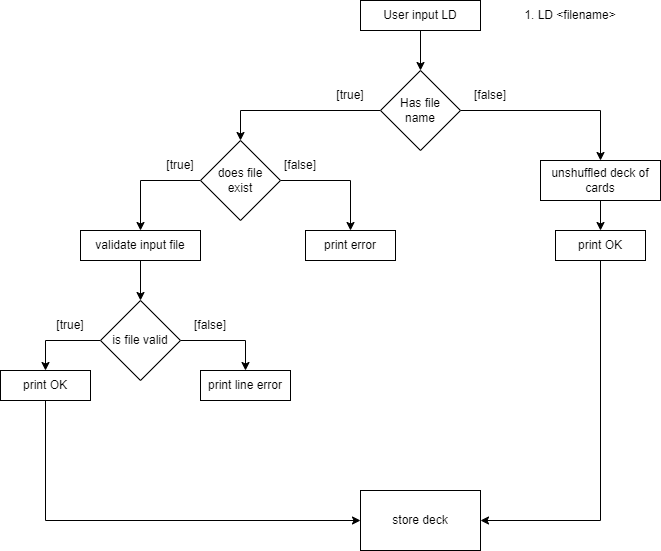

The diagram above was exported from draw.io. Its source (the exported page's mxGraphModel, read from the mxfile embedded in the PNG):
<mxGraphModel dx="2314" dy="1152" grid="1" gridSize="10" guides="1" tooltips="1" connect="1" arrows="1" fold="1" page="1" pageScale="1" pageWidth="827" pageHeight="1169" math="0" shadow="0">
  <root>
    <mxCell id="0" />
    <mxCell id="1" parent="0" />
    <mxCell id="-TeDNd_aJXW1CeT0LaXk-1" value="User input LD" style="rounded=0;whiteSpace=wrap;html=1;" parent="1" vertex="1">
      <mxGeometry x="380" y="10" width="120" height="30" as="geometry" />
    </mxCell>
    <mxCell id="Ca4hX6kgsYjtfw2jZX3g-7" style="edgeStyle=orthogonalEdgeStyle;rounded=0;orthogonalLoop=1;jettySize=auto;html=1;exitX=0;exitY=0.5;exitDx=0;exitDy=0;entryX=0.5;entryY=0;entryDx=0;entryDy=0;" parent="1" source="Ca4hX6kgsYjtfw2jZX3g-1" target="Ca4hX6kgsYjtfw2jZX3g-14" edge="1">
      <mxGeometry relative="1" as="geometry">
        <mxPoint x="320" y="120" as="targetPoint" />
      </mxGeometry>
    </mxCell>
    <mxCell id="Ca4hX6kgsYjtfw2jZX3g-8" style="edgeStyle=orthogonalEdgeStyle;rounded=0;orthogonalLoop=1;jettySize=auto;html=1;exitX=1;exitY=0.5;exitDx=0;exitDy=0;entryX=0.5;entryY=0;entryDx=0;entryDy=0;" parent="1" source="Ca4hX6kgsYjtfw2jZX3g-1" target="Ca4hX6kgsYjtfw2jZX3g-11" edge="1">
      <mxGeometry relative="1" as="geometry">
        <mxPoint x="620" y="120" as="targetPoint" />
      </mxGeometry>
    </mxCell>
    <mxCell id="Ca4hX6kgsYjtfw2jZX3g-1" value="Has file &lt;br&gt;name" style="rhombus;whiteSpace=wrap;html=1;" parent="1" vertex="1">
      <mxGeometry x="400" y="80" width="80" height="80" as="geometry" />
    </mxCell>
    <mxCell id="Ca4hX6kgsYjtfw2jZX3g-2" value="" style="endArrow=classic;html=1;rounded=0;exitX=0.5;exitY=1;exitDx=0;exitDy=0;entryX=0.5;entryY=0;entryDx=0;entryDy=0;" parent="1" source="-TeDNd_aJXW1CeT0LaXk-1" target="Ca4hX6kgsYjtfw2jZX3g-1" edge="1">
      <mxGeometry width="50" height="50" relative="1" as="geometry">
        <mxPoint x="420" y="330" as="sourcePoint" />
        <mxPoint x="470" y="280" as="targetPoint" />
      </mxGeometry>
    </mxCell>
    <mxCell id="Ca4hX6kgsYjtfw2jZX3g-9" value="[true]" style="text;html=1;strokeColor=none;fillColor=none;align=center;verticalAlign=middle;whiteSpace=wrap;rounded=0;" parent="1" vertex="1">
      <mxGeometry x="340" y="90" width="60" height="30" as="geometry" />
    </mxCell>
    <mxCell id="Ca4hX6kgsYjtfw2jZX3g-10" value="[false]" style="text;html=1;strokeColor=none;fillColor=none;align=center;verticalAlign=middle;whiteSpace=wrap;rounded=0;" parent="1" vertex="1">
      <mxGeometry x="480" y="90" width="60" height="30" as="geometry" />
    </mxCell>
    <mxCell id="Ca4hX6kgsYjtfw2jZX3g-22" style="edgeStyle=orthogonalEdgeStyle;rounded=0;orthogonalLoop=1;jettySize=auto;html=1;exitX=0.5;exitY=1;exitDx=0;exitDy=0;" parent="1" source="Ca4hX6kgsYjtfw2jZX3g-11" edge="1">
      <mxGeometry relative="1" as="geometry">
        <mxPoint x="620" y="240" as="targetPoint" />
      </mxGeometry>
    </mxCell>
    <mxCell id="Ca4hX6kgsYjtfw2jZX3g-11" value="unshuffled deck of cards &lt;br/&gt;" style="rounded=0;whiteSpace=wrap;html=1;" parent="1" vertex="1">
      <mxGeometry x="560" y="170" width="120" height="40" as="geometry" />
    </mxCell>
    <mxCell id="Ca4hX6kgsYjtfw2jZX3g-15" style="edgeStyle=orthogonalEdgeStyle;rounded=0;orthogonalLoop=1;jettySize=auto;html=1;exitX=0;exitY=0.5;exitDx=0;exitDy=0;entryX=0.5;entryY=0;entryDx=0;entryDy=0;" parent="1" source="Ca4hX6kgsYjtfw2jZX3g-14" target="Ca4hX6kgsYjtfw2jZX3g-26" edge="1">
      <mxGeometry relative="1" as="geometry">
        <mxPoint x="160" y="190" as="targetPoint" />
      </mxGeometry>
    </mxCell>
    <mxCell id="Ca4hX6kgsYjtfw2jZX3g-16" style="edgeStyle=orthogonalEdgeStyle;rounded=0;orthogonalLoop=1;jettySize=auto;html=1;exitX=1;exitY=0.5;exitDx=0;exitDy=0;entryX=0.5;entryY=0;entryDx=0;entryDy=0;" parent="1" source="Ca4hX6kgsYjtfw2jZX3g-14" target="Ca4hX6kgsYjtfw2jZX3g-20" edge="1">
      <mxGeometry relative="1" as="geometry">
        <mxPoint x="360" y="190" as="targetPoint" />
      </mxGeometry>
    </mxCell>
    <mxCell id="Ca4hX6kgsYjtfw2jZX3g-14" value="does file&lt;br&gt;exist" style="rhombus;whiteSpace=wrap;html=1;" parent="1" vertex="1">
      <mxGeometry x="220" y="150" width="80" height="80" as="geometry" />
    </mxCell>
    <mxCell id="Ca4hX6kgsYjtfw2jZX3g-17" value="[true]" style="text;html=1;strokeColor=none;fillColor=none;align=center;verticalAlign=middle;whiteSpace=wrap;rounded=0;" parent="1" vertex="1">
      <mxGeometry x="170" y="160" width="60" height="30" as="geometry" />
    </mxCell>
    <mxCell id="Ca4hX6kgsYjtfw2jZX3g-18" value="[false]" style="text;html=1;strokeColor=none;fillColor=none;align=center;verticalAlign=middle;whiteSpace=wrap;rounded=0;" parent="1" vertex="1">
      <mxGeometry x="290" y="160" width="60" height="30" as="geometry" />
    </mxCell>
    <mxCell id="Ca4hX6kgsYjtfw2jZX3g-20" value="print error" style="rounded=0;whiteSpace=wrap;html=1;" parent="1" vertex="1">
      <mxGeometry x="325" y="240" width="90" height="30" as="geometry" />
    </mxCell>
    <mxCell id="VRnyRg__jYcV9hWx6ocX-11" style="edgeStyle=orthogonalEdgeStyle;rounded=0;orthogonalLoop=1;jettySize=auto;html=1;exitX=0.5;exitY=1;exitDx=0;exitDy=0;entryX=1;entryY=0.5;entryDx=0;entryDy=0;" edge="1" parent="1" source="Ca4hX6kgsYjtfw2jZX3g-23" target="VRnyRg__jYcV9hWx6ocX-9">
      <mxGeometry relative="1" as="geometry" />
    </mxCell>
    <mxCell id="Ca4hX6kgsYjtfw2jZX3g-23" value="print OK" style="rounded=0;whiteSpace=wrap;html=1;" parent="1" vertex="1">
      <mxGeometry x="575" y="240" width="90" height="30" as="geometry" />
    </mxCell>
    <mxCell id="VRnyRg__jYcV9hWx6ocX-1" style="edgeStyle=orthogonalEdgeStyle;rounded=0;orthogonalLoop=1;jettySize=auto;html=1;exitX=0.5;exitY=1;exitDx=0;exitDy=0;" edge="1" parent="1" source="Ca4hX6kgsYjtfw2jZX3g-26" target="dyor_rDwcmrjISzvgPUv-1">
      <mxGeometry relative="1" as="geometry" />
    </mxCell>
    <mxCell id="Ca4hX6kgsYjtfw2jZX3g-26" value="validate input file" style="rounded=0;whiteSpace=wrap;html=1;" parent="1" vertex="1">
      <mxGeometry x="100" y="240" width="120" height="30" as="geometry" />
    </mxCell>
    <mxCell id="VRnyRg__jYcV9hWx6ocX-2" style="edgeStyle=orthogonalEdgeStyle;rounded=0;orthogonalLoop=1;jettySize=auto;html=1;exitX=1;exitY=0.5;exitDx=0;exitDy=0;entryX=0.5;entryY=0;entryDx=0;entryDy=0;" edge="1" parent="1" source="dyor_rDwcmrjISzvgPUv-1" target="VRnyRg__jYcV9hWx6ocX-7">
      <mxGeometry relative="1" as="geometry">
        <mxPoint x="270" y="350" as="targetPoint" />
      </mxGeometry>
    </mxCell>
    <mxCell id="VRnyRg__jYcV9hWx6ocX-3" style="edgeStyle=orthogonalEdgeStyle;rounded=0;orthogonalLoop=1;jettySize=auto;html=1;exitX=0;exitY=0.5;exitDx=0;exitDy=0;entryX=0.5;entryY=0;entryDx=0;entryDy=0;" edge="1" parent="1" source="dyor_rDwcmrjISzvgPUv-1" target="VRnyRg__jYcV9hWx6ocX-6">
      <mxGeometry relative="1" as="geometry">
        <mxPoint x="30" y="350" as="targetPoint" />
      </mxGeometry>
    </mxCell>
    <mxCell id="dyor_rDwcmrjISzvgPUv-1" value="is file valid" style="rhombus;whiteSpace=wrap;html=1;" parent="1" vertex="1">
      <mxGeometry x="120" y="310" width="80" height="80" as="geometry" />
    </mxCell>
    <mxCell id="VRnyRg__jYcV9hWx6ocX-4" value="[true]" style="text;html=1;strokeColor=none;fillColor=none;align=center;verticalAlign=middle;whiteSpace=wrap;rounded=0;" vertex="1" parent="1">
      <mxGeometry x="60" y="320" width="60" height="30" as="geometry" />
    </mxCell>
    <mxCell id="VRnyRg__jYcV9hWx6ocX-5" value="[false]" style="text;html=1;strokeColor=none;fillColor=none;align=center;verticalAlign=middle;whiteSpace=wrap;rounded=0;" vertex="1" parent="1">
      <mxGeometry x="200" y="320" width="60" height="30" as="geometry" />
    </mxCell>
    <mxCell id="VRnyRg__jYcV9hWx6ocX-10" style="edgeStyle=orthogonalEdgeStyle;rounded=0;orthogonalLoop=1;jettySize=auto;html=1;exitX=0.5;exitY=1;exitDx=0;exitDy=0;entryX=0;entryY=0.5;entryDx=0;entryDy=0;" edge="1" parent="1" source="VRnyRg__jYcV9hWx6ocX-6" target="VRnyRg__jYcV9hWx6ocX-9">
      <mxGeometry relative="1" as="geometry" />
    </mxCell>
    <mxCell id="VRnyRg__jYcV9hWx6ocX-6" value="print OK" style="rounded=0;whiteSpace=wrap;html=1;" vertex="1" parent="1">
      <mxGeometry x="20" y="380" width="90" height="30" as="geometry" />
    </mxCell>
    <mxCell id="VRnyRg__jYcV9hWx6ocX-7" value="print line error" style="rounded=0;whiteSpace=wrap;html=1;" vertex="1" parent="1">
      <mxGeometry x="220" y="380" width="90" height="30" as="geometry" />
    </mxCell>
    <mxCell id="dyor_rDwcmrjISzvgPUv-3" value="1. LD &amp;lt;filename&amp;gt;" style="text;html=1;strokeColor=none;fillColor=none;align=center;verticalAlign=middle;whiteSpace=wrap;rounded=0;" vertex="1" parent="1">
      <mxGeometry x="520" y="10" width="140" height="30" as="geometry" />
    </mxCell>
    <mxCell id="VRnyRg__jYcV9hWx6ocX-9" value="store deck" style="rounded=0;whiteSpace=wrap;html=1;" vertex="1" parent="1">
      <mxGeometry x="380" y="500" width="120" height="60" as="geometry" />
    </mxCell>
  </root>
</mxGraphModel>